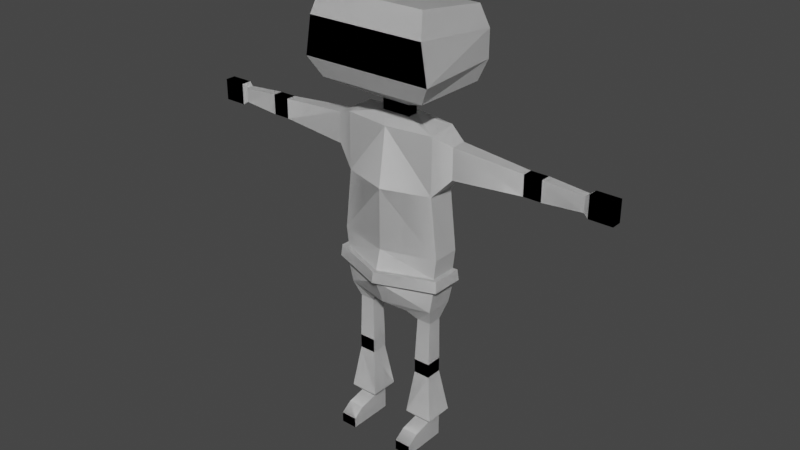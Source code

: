 # Source: Animated_character.blend  (saved by Blender 2.83.19; exported with 4.5.12 LTS)
import bpy
from mathutils import Matrix  # noqa: F401  (used for matrix-valued properties, if any)

bpy.ops.wm.read_factory_settings(use_empty=True)
scene = bpy.context.scene
scene.name = 'Scene'

# ---- collections
col_collection = bpy.data.collections.new('Collection'); scene.collection.children.link(col_collection)

# ---- materials (node trees are filled in below, after node groups)
mat_material = bpy.data.materials.new('Material')
mat_material.alpha_threshold = 0.0
mat_material.use_transparent_shadow = False
mat_material.line_color = (0.0, 0.0, 0.0, 1.0)

# ---- material node trees
mat_material.use_nodes = True; mat_material.node_tree.nodes.clear()
_N = mat_material.node_tree.nodes; _L = mat_material.node_tree.links
n0 = _N.new('ShaderNodeOutputMaterial'); n0.name = 'Material Output'; n0.location = (300, 300)
n1 = _N.new('ShaderNodeBsdfPrincipled'); n1.name = 'Principled BSDF'; n1.location = (10, 300)
n1.distribution = 'GGX'
n1.subsurface_method = 'BURLEY'
n1.inputs[2].default_value = 0.4
n1.inputs[3].default_value = 1.45
n1.inputs[27].default_value = (0.0, 0.0, 0.0, 1.0)
n1.inputs[28].default_value = 1.0
_L.new(n1.outputs[0], n0.inputs[0])
n0.is_active_output = True

# ---- world
world_world = bpy.data.worlds.new('World'); scene.world = world_world
world_world.use_nodes = True; world_world.node_tree.nodes.clear()
_N = world_world.node_tree.nodes; _L = world_world.node_tree.links
n0 = _N.new('ShaderNodeOutputWorld'); n0.name = 'World Output'; n0.location = (300, 300)
n1 = _N.new('ShaderNodeBackground'); n1.name = 'Background'; n1.location = (10, 300)
n1.inputs[0].default_value = (0.05088, 0.05088, 0.05088, 1.0)
_L.new(n1.outputs[0], n0.inputs[0])
n0.is_active_output = True
world_world.color = (0.05088, 0.05088, 0.05088)
world_world.use_sun_shadow = False
world_world.sun_shadow_jitter_overblur = 0.0

# ---- meshes
me_cube = bpy.data.meshes.new('Cube')
me_cube.from_pydata([(0.1287, 0.03872, 0.9053), (0.05451, 0.03872, 0.3957), (0.1287, -0.03872, 0.8965), (0.05451, -0.03872, 0.3957), (0.0, 0.03872, 0.3957), (0.0, -0.05575, 0.8965), (0.0, -0.03021, 0.3957), (0.0, 0.0617, 0.9053), (0.1287, 0.03872, 0.7398), (0.1469, 0.03872, 0.5729), (0.1287, -0.03872, 0.7398), (0.1469, -0.03872, 0.5729), (0.0, -0.07916, 0.7398), (0.0, -0.07916, 0.5729), (0.0, 0.0617, 0.7398), (0.0, 0.0577, 0.5729), (0.1287, 0.03872, 0.4178), (0.1287, -0.03872, 0.4178), (0.0, -0.06979, 0.4178), (0.0, 0.0577, 0.4178), (0.1155, 0.01999, 0.3701), (0.07554, 0.01999, 0.3701), (0.1155, -0.01999, 0.3701), (0.07554, -0.01999, 0.3701), (0.1165, 0.02101, 0.2478), (0.07101, 0.02101, 0.2478), (0.1165, -0.02449, 0.2478), (0.07101, -0.02449, 0.2478), (0.1165, 0.02101, 0.2291), (0.07099, 0.02101, 0.2291), (0.1165, -0.02449, 0.2291), (0.07099, -0.02449, 0.2291), (0.1165, 0.02101, 0.2077), (0.07097, 0.02101, 0.2078), (0.1165, -0.02449, 0.2077), (0.07097, -0.02449, 0.2078), (0.118, 0.02275, 0.06357), (0.07249, 0.02275, 0.06361), (0.118, -0.02275, 0.06357), (0.07249, -0.02275, 0.06361), (0.1179, 0.02275, 0.002247), (0.07243, 0.02275, 0.00229), (0.1179, -0.02275, 0.002247), (0.07243, -0.02275, 0.00229), (0.118, -0.07362, 0.05271), (0.07249, -0.07362, 0.05275), (0.1179, -0.07362, 0.002247), (0.07243, -0.07362, 0.00229), (0.118, -0.1048, 0.03122), (0.07249, -0.1048, 0.03126), (0.1179, -0.1048, 0.002247), (0.07243, -0.1048, 0.00229), (0.1351, -0.03985, 0.08294), (0.1351, 0.03985, 0.08294), (0.0554, -0.03985, 0.08302), (0.0554, 0.03985, 0.08302), (0.1775, 0.02105, 0.8782), (0.1775, -0.02105, 0.8782), (0.1775, 0.02105, 0.793), (0.1775, -0.02105, 0.793), (0.3707, 0.01362, 0.8631), (0.3707, -0.01362, 0.8631), (0.3707, 0.01362, 0.808), (0.3707, -0.01362, 0.808), (0.3983, 0.01362, 0.8631), (0.3983, -0.01362, 0.8631), (0.3983, 0.01362, 0.808), (0.3983, -0.01362, 0.808), (0.419, 0.01362, 0.8631), (0.419, -0.01362, 0.8631), (0.419, 0.01362, 0.808), (0.419, -0.01362, 0.808), (0.5272, 0.009948, 0.8557), (0.5272, -0.009948, 0.8557), (0.5272, 0.009948, 0.8154), (0.5272, -0.009948, 0.8154), (0.5394, 0.01434, 0.8646), (0.5394, -0.01434, 0.8646), (0.5394, 0.01434, 0.8065), (0.5394, -0.01434, 0.8065), (0.6027, 0.01434, 0.8646), (0.6027, -0.01434, 0.8646), (0.6027, 0.01434, 0.8065), (0.6027, -0.01434, 0.8065), (0.04017, 0.01461, 0.9176), (0.04017, -0.01461, 0.9176), (0.0, 0.01461, 0.9176), (0.0, -0.01461, 0.9176), (0.04017, 0.01461, 0.9466), (0.04017, -0.01461, 0.9466), (0.0, 0.01461, 0.9466), (0.0, -0.01461, 0.9466), (0.1503, 0.1052, 0.9993), (0.1503, -0.1052, 0.9993), (0.0, 0.1052, 0.9993), (0.0, -0.1052, 0.9993), (0.1503, 0.1052, 1.187), (0.1503, -0.1052, 1.217), (0.0, 0.1052, 1.187), (0.0, -0.1052, 1.217), (0.0, 0.1271, 1.051), (0.0, 0.1271, 1.126), (0.1645, 0.1271, 1.126), (0.1645, 0.1271, 1.051), (0.182, -0.1271, 1.051), (0.1645, -0.1271, 1.154), (0.0, -0.1271, 1.154), (0.0, -0.1271, 1.051), (0.1406, 0.03872, 0.519), (0.1406, -0.03872, 0.519), (0.0, -0.0935, 0.519), (0.0, 0.0577, 0.519), (0.1429, 0.04251, 0.4881), (0.1429, -0.04159, 0.4881), (0.0, -0.09671, 0.4881), (0.0, 0.06313, 0.4881), (0.1552, 0.03872, 0.5201), (0.1553, -0.0485, 0.5209), (0.0, -0.1071, 0.5206), (0.1575, 0.04251, 0.4891), (0.1573, -0.05174, 0.49), (0.0, -0.1103, 0.4896)], [], [(4, 1, 3, 6), (10, 8, 58, 59), (14, 7, 0, 8), (5, 2, 85, 87), (10, 2, 5, 12), (18, 19, 4, 6), (5, 7, 14, 12), (12, 14, 15, 13), (109, 11, 13, 110), (11, 10, 12, 13), (111, 15, 9, 108), (15, 14, 8, 9), (108, 9, 11, 109), (9, 8, 10, 11), (1, 16, 20, 21), (4, 19, 16, 1), (3, 17, 18, 6), (114, 115, 19, 18), (20, 22, 26, 24), (3, 1, 21, 23), (17, 3, 23, 22), (16, 17, 22, 20), (24, 26, 30, 28), (22, 23, 27, 26), (23, 21, 25, 27), (21, 20, 24, 25), (31, 29, 33, 35), (26, 27, 31, 30), (27, 25, 29, 31), (25, 24, 28, 29), (53, 52, 38, 36), (29, 28, 32, 33), (28, 30, 34, 32), (30, 31, 35, 34), (36, 38, 42, 40), (52, 54, 39, 38), (54, 55, 37, 39), (55, 53, 36, 37), (41, 40, 42, 43), (39, 43, 47, 45), (39, 37, 41, 43), (37, 36, 40, 41), (44, 45, 49, 48), (38, 39, 45, 44), (42, 38, 44, 46), (43, 42, 46, 47), (48, 49, 51, 50), (45, 47, 51, 49), (47, 46, 50, 51), (46, 44, 48, 50), (33, 32, 53, 55), (35, 33, 55, 54), (34, 35, 54, 52), (32, 34, 52, 53), (59, 58, 62, 63), (2, 10, 59, 57), (8, 0, 56, 58), (0, 2, 57, 56), (61, 63, 67, 65), (58, 56, 60, 62), (57, 59, 63, 61), (56, 57, 61, 60), (65, 67, 71, 69), (60, 61, 65, 64), (63, 62, 66, 67), (62, 60, 64, 66), (71, 70, 74, 75), (64, 65, 69, 68), (67, 66, 70, 71), (66, 64, 68, 70), (72, 73, 77, 76), (70, 68, 72, 74), (69, 71, 75, 73), (68, 69, 73, 72), (77, 79, 83, 81), (75, 74, 78, 79), (74, 72, 76, 78), (73, 75, 79, 77), (82, 80, 81, 83), (76, 77, 81, 80), (79, 78, 82, 83), (78, 76, 80, 82), (87, 85, 89, 91), (7, 5, 87, 86), (0, 7, 86, 84), (2, 0, 84, 85), (91, 89, 93, 95), (85, 84, 88, 89), (86, 87, 91, 90), (84, 86, 90, 88), (102, 101, 98, 96), (89, 88, 92, 93), (90, 91, 95, 94), (88, 90, 94, 92), (96, 98, 99, 97), (106, 105, 97, 99), (105, 102, 96, 97), (101, 106, 99, 98), (94, 95, 107, 100), (100, 107, 106, 101), (93, 92, 103, 104), (104, 103, 102, 105), (95, 93, 104, 107), (107, 104, 105, 106), (92, 94, 100, 103), (103, 100, 101, 102), (13, 15, 111, 110), (109, 110, 118, 117), (115, 111, 108, 112), (112, 108, 116, 119), (17, 113, 114, 18), (19, 115, 112, 16), (16, 112, 113, 17), (110, 111, 115, 114), (119, 116, 117, 120), (120, 117, 118, 121), (108, 109, 117, 116), (113, 112, 119, 120), (114, 113, 120, 121), (110, 114, 121, 118)])
_uv = me_cube.uv_layers.new(name='UVMap')
_uv.uv.foreach_set('vector', [0.1838, 0.439, 0.1838, 0.439, 0.1838, 0.439, 0.1838, 0.439, 0.1838, 0.439, 0.1838, 0.439, 0.1838, 0.439, 0.1838, 0.439, 0.1838, 0.439, 0.1838, 0.439, 0.1838, 0.439, 0.1838, 0.439, 0.1838, 0.439, 0.1838, 0.439, 0.1838, 0.439, 0.1838, 0.439, 0.1838, 0.439, 0.1838, 0.439, 0.1838, 0.439, 0.1838, 0.439, 0.1838, 0.439, 0.1838, 0.439, 0.1838, 0.439, 0.1838, 0.439, 0.1838, 0.439, 0.1838, 0.439, 0.1838, 0.439, 0.1838, 0.439, 0.1838, 0.439, 0.1838, 0.439, 0.1838, 0.439, 0.1838, 0.439, 0.1838, 0.439, 0.1838, 0.439, 0.1838, 0.439, 0.1838, 0.439, 0.1838, 0.439, 0.1838, 0.439, 0.1838, 0.439, 0.1838, 0.439, 0.1838, 0.439, 0.1838, 0.439, 0.1838, 0.439, 0.1838, 0.439, 0.1838, 0.439, 0.1838, 0.439, 0.1838, 0.439, 0.1838, 0.439, 0.1838, 0.439, 0.1838, 0.439, 0.1838, 0.439, 0.1838, 0.439, 0.1838, 0.439, 0.1838, 0.439, 0.1838, 0.439, 0.1838, 0.439, 0.1838, 0.439, 0.1838, 0.439, 0.1838, 0.439, 0.1838, 0.439, 0.1838, 0.439, 0.1838, 0.439, 0.1838, 0.439, 0.1838, 0.439, 0.1838, 0.439, 0.1838, 0.439, 0.1838, 0.439, 0.1838, 0.439, 0.1838, 0.439, 0.1838, 0.439, 0.1838, 0.439, 0.1838, 0.439, 0.1838, 0.439, 0.1838, 0.439, 0.1838, 0.439, 0.1838, 0.439, 0.1838, 0.439, 0.1838, 0.439, 0.1838, 0.439, 0.1838, 0.439, 0.1838, 0.439, 0.1838, 0.439, 0.1838, 0.439, 0.1838, 0.439, 0.1838, 0.439, 0.1838, 0.439, 0.1838, 0.439, 0.1838, 0.439, 0.1838, 0.439, 0.1838, 0.439, 0.1838, 0.439, 0.1838, 0.439, 0.1838, 0.439, 0.1838, 0.439, 0.1838, 0.439, 0.1838, 0.439, 0.1838, 0.439, 0.1838, 0.439, 0.1838, 0.439, 0.1838, 0.439, 0.1838, 0.439, 0.1838, 0.439, 0.1838, 0.439, 0.1838, 0.439, 0.1838, 0.439, 0.1838, 0.439, 0.1838, 0.439, 0.1838, 0.439, 0.1838, 0.439, 0.1838, 0.439, 0.1838, 0.439, 0.1838, 0.439, 0.1838, 0.439, 0.1838, 0.439, 0.1838, 0.439, 0.1838, 0.439, 0.1838, 0.439, 0.1838, 0.439, 0.1838, 0.439, 0.1838, 0.439, 0.1838, 0.439, 0.1838, 0.439, 0.1838, 0.439, 0.1838, 0.439, 0.1838, 0.439, 0.1838, 0.439, 0.1838, 0.439, 0.1838, 0.439, 0.1838, 0.439, 0.1838, 0.439, 0.1838, 0.439, 0.1838, 0.439, 0.1838, 0.439, 0.1838, 0.439, 0.1838, 0.439, 0.1838, 0.439, 0.1838, 0.439, 0.1838, 0.439, 0.1838, 0.439, 0.1838, 0.439, 0.1838, 0.439, 0.1838, 0.439, 0.1838, 0.439, 0.1838, 0.439, 0.1838, 0.439, 0.1838, 0.439, 0.1838, 0.439, 0.1838, 0.439, 0.1838, 0.439, 0.1838, 0.439, 0.1838, 0.439, 0.1838, 0.439, 0.1838, 0.439, 0.1838, 0.439, 0.1838, 0.439, 0.1838, 0.439, 0.1838, 0.439, 0.1838, 0.439, 0.1838, 0.439, 0.1838, 0.439, 0.1838, 0.439, 0.1838, 0.439, 0.1838, 0.439, 0.1838, 0.439, 0.1838, 0.439, 0.1838, 0.439, 0.1838, 0.439, 0.1838, 0.439, 0.1838, 0.439, 0.1838, 0.439, 0.1838, 0.439, 0.1838, 0.439, 0.1838, 0.439, 0.1838, 0.439, 0.1838, 0.439, 0.1838, 0.439, 0.1838, 0.439, 0.1838, 0.439, 0.1838, 0.439, 0.1838, 0.439, 0.1838, 0.439, 0.1838, 0.439, 0.1838, 0.439, 0.1838, 0.439, 0.1838, 0.439, 0.1838, 0.439, 0.1838, 0.439, 0.1838, 0.439, 0.1838, 0.439, 0.1838, 0.439, 0.1838, 0.439, 0.1838, 0.439, 0.1838, 0.439, 0.1838, 0.439, 0.1838, 0.439, 0.1838, 0.439, 0.1838, 0.439, 0.1838, 0.439, 0.1838, 0.439, 0.1838, 0.439, 0.1838, 0.439, 0.1838, 0.439, 0.1838, 0.439, 0.1838, 0.439, 0.1838, 0.439, 0.1838, 0.439, 0.1838, 0.439, 0.1838, 0.439, 0.1838, 0.439, 0.1838, 0.439, 0.1838, 0.439, 0.1838, 0.439, 0.1838, 0.439, 0.1838, 0.439, 0.1838, 0.439, 0.1838, 0.439, 0.1838, 0.439, 0.1838, 0.439, 0.1838, 0.439, 0.1838, 0.439, 0.1838, 0.439, 0.1838, 0.439, 0.1838, 0.439, 0.1838, 0.439, 0.1838, 0.439, 0.1838, 0.439, 0.1838, 0.439, 0.1838, 0.439, 0.1838, 0.439, 0.1838, 0.439, 0.1838, 0.439, 0.1838, 0.439, 0.1838, 0.439, 0.1838, 0.439, 0.1838, 0.439, 0.1838, 0.439, 0.1838, 0.439, 0.1838, 0.439, 0.1838, 0.439, 0.1838, 0.439, 0.1838, 0.439, 0.1838, 0.439, 0.1838, 0.439, 0.1838, 0.439, 0.1838, 0.439, 0.1838, 0.439, 0.1838, 0.439, 0.1838, 0.439, 0.1838, 0.439, 0.1838, 0.439, 0.1838, 0.439, 0.1838, 0.439, 0.1838, 0.439, 0.1838, 0.439, 0.1838, 0.439, 0.1838, 0.439, 0.1838, 0.439, 0.1838, 0.439, 0.1838, 0.439, 0.1838, 0.439, 0.1838, 0.439, 0.1838, 0.439, 0.1838, 0.439, 0.1838, 0.439, 0.1838, 0.439, 0.1838, 0.439, 0.1838, 0.439, 0.1838, 0.439, 0.1838, 0.439, 0.1838, 0.439, 0.1838, 0.439, 0.1838, 0.439, 0.1838, 0.439, 0.1838, 0.439, 0.1838, 0.439, 0.1838, 0.439, 0.1838, 0.439, 0.1838, 0.439, 0.1838, 0.439, 0.1838, 0.439, 0.1838, 0.439, 0.1838, 0.439, 0.1838, 0.439, 0.1838, 0.439, 0.1838, 0.439, 0.1838, 0.439, 0.1838, 0.439, 0.1838, 0.439, 0.1838, 0.439, 0.1838, 0.439, 0.1838, 0.439, 0.1838, 0.439, 0.1838, 0.439, 0.1838, 0.439, 0.1838, 0.439, 0.1838, 0.439, 0.1838, 0.439, 0.1838, 0.439, 0.1838, 0.439, 0.1838, 0.439, 0.1838, 0.439, 0.1838, 0.439, 0.1838, 0.439, 0.1838, 0.439, 0.1838, 0.439, 0.1838, 0.439, 0.1838, 0.439, 0.1838, 0.439, 0.1838, 0.439, 0.1838, 0.439, 0.1838, 0.439, 0.1838, 0.439, 0.1838, 0.439, 0.1838, 0.439, 0.1838, 0.439, 0.1838, 0.439, 0.1838, 0.439, 0.1838, 0.439, 0.1838, 0.439, 0.1838, 0.439, 0.1838, 0.439, 0.1838, 0.439, 0.1838, 0.439, 0.1838, 0.439, 0.1838, 0.439, 0.1838, 0.439, 0.1838, 0.439, 0.1838, 0.439, 0.1838, 0.439, 0.1838, 0.439, 0.1838, 0.439, 0.1838, 0.439, 0.1838, 0.439, 0.1838, 0.439, 0.1838, 0.439, 0.1838, 0.439, 0.1838, 0.439, 0.1838, 0.439, 0.1838, 0.439, 0.1838, 0.439, 0.1838, 0.439, 0.1838, 0.439, 0.1838, 0.439, 0.1838, 0.439, 0.1838, 0.439, 0.1838, 0.439, 0.1838, 0.439, 0.1838, 0.439, 0.1838, 0.439, 0.1838, 0.439, 0.1838, 0.439, 0.1838, 0.439, 0.1838, 0.439, 0.1838, 0.439, 0.1838, 0.439, 0.1838, 0.439, 0.1838, 0.439, 0.1838, 0.439, 0.1838, 0.439, 0.1838, 0.439, 0.1838, 0.439, 0.1838, 0.439, 0.1838, 0.439, 0.1838, 0.439, 0.1838, 0.439, 0.1838, 0.439, 0.1838, 0.439, 0.1838, 0.439, 0.1838, 0.439, 0.1838, 0.439, 0.1838, 0.439, 0.1838, 0.439, 0.1838, 0.439, 0.1838, 0.439, 0.1838, 0.439, 0.1838, 0.439, 0.1838, 0.439, 0.1838, 0.439, 0.1838, 0.439, 0.1838, 0.439, 0.1838, 0.439, 0.1838, 0.439, 0.1838, 0.439, 0.1838, 0.439, 0.1838, 0.439, 0.1838, 0.439, 0.1838, 0.439, 0.1838, 0.439, 0.1838, 0.439, 0.1838, 0.439, 0.1838, 0.439, 0.1838, 0.439, 0.1838, 0.439, 0.1838, 0.439, 0.1838, 0.439, 0.1838, 0.439, 0.1838, 0.439, 0.1838, 0.439, 0.1838, 0.439, 0.1838, 0.439, 0.1838, 0.439, 0.1838, 0.439, 0.1838, 0.439, 0.1838, 0.439, 0.1838, 0.439, 0.1838, 0.439, 0.1838, 0.439, 0.1838, 0.439, 0.1838, 0.439, 0.1838, 0.439, 0.1838, 0.439, 0.1838, 0.439, 0.1838, 0.439, 0.1838, 0.439, 0.1838, 0.439, 0.1838, 0.439, 0.1838, 0.439, 0.1838, 0.439, 0.1838, 0.439, 0.1838, 0.439, 0.1838, 0.439, 0.1838, 0.439, 0.1838, 0.439, 0.1838, 0.439, 0.1838, 0.439, 0.1838, 0.439, 0.1838, 0.439, 0.1838, 0.439, 0.1838, 0.439, 0.1838, 0.439, 0.1838, 0.439, 0.1838, 0.439, 0.1838, 0.439, 0.1838, 0.439, 0.1838, 0.439, 0.1838, 0.439, 0.1838, 0.439, 0.1838, 0.439, 0.1838, 0.439, 0.1838, 0.439, 0.1838, 0.439, 0.1838, 0.439, 0.1838, 0.439, 0.1838, 0.439, 0.1838, 0.439, 0.1838, 0.439, 0.1838, 0.439, 0.1838, 0.439, 0.1838, 0.439, 0.1838, 0.439, 0.1838, 0.439, 0.1838, 0.439, 0.1838, 0.439, 0.1838, 0.439, 0.1838, 0.439, 0.1838, 0.439, 0.1838, 0.439, 0.1838, 0.439, 0.1838, 0.439, 0.1838, 0.439, 0.1838, 0.439, 0.1838, 0.439, 0.1838, 0.439, 0.1838, 0.439, 0.1838, 0.439, 0.1838, 0.439, 0.1838, 0.439, 0.1838, 0.439, 0.1838, 0.439, 0.1838, 0.439, 0.1838, 0.439, 0.1838, 0.439, 0.1838, 0.439, 0.1838, 0.439, 0.1838, 0.439, 0.1838, 0.439, 0.1838, 0.439, 0.1838, 0.439, 0.1838, 0.439, 0.1838, 0.439])
me_cube.materials.append(mat_material)
me_cube.use_remesh_preserve_volume = False
me_cube.use_remesh_preserve_attributes = False
me_cube.use_mirror_vertex_groups = False
me_cube.update()

# ---- objects
ob_cube = bpy.data.objects.new('Cube', me_cube)

# ---- transforms, parenting, visibility, modifiers, constraints
ob_cube.location = (0.0, 0.0, 0.0)
ob_cube.lock_rotations_4d = False
ob_cube.empty_display_type = 'ARROWS'
ob_cube.lineart.crease_threshold = 0.0
_m = ob_cube.modifiers.new('Mirror', 'MIRROR')
_m.use_clip = True
_m = ob_cube.modifiers.new('Mirror.001', 'MIRROR')
_m.use_clip = True
_m = ob_cube.modifiers.new('Mesh Cache', 'MESH_CACHE')
_m.filepath = '//../../../'

# ---- collection membership
col_collection.objects.link(ob_cube)

# ---- scene / render settings (as saved in the file)
scene.frame_start = 1; scene.frame_end = 250; scene.frame_set(1)
scene.render.engine = 'BLENDER_EEVEE_NEXT'
scene.cycles.use_denoising = False
scene.cycles.samples = 128
scene.cycles.sampling_pattern = 'TABULATED_SOBOL'
scene.cycles.use_adaptive_sampling = False
scene.cycles.use_light_tree = False
scene.view_settings.view_transform = 'Filmic'
bpy.context.view_layer.update()

# ---- added for rendering (the .blend has no active camera and no usable light): camera, sun
cam_auto = bpy.data.cameras.new('AutoCamera')
cam_auto.lens = 50.0
cam_auto.sensor_width = 36.0
cam_auto.clip_end = 1000.0
ob_auto_camera = bpy.data.objects.new('AutoCamera', cam_auto)
scene.collection.objects.link(ob_auto_camera)
ob_auto_camera.location = (1.60072, -1.92087, 1.89024)
ob_auto_camera.rotation_euler = (1.09748, -7.21219e-08, 0.694738)
scene.camera = ob_auto_camera
light_auto_sun = bpy.data.lights.new('AutoSun', 'SUN')
light_auto_sun.energy = 3.0
light_auto_sun.angle = 0.0523599
ob_auto_sun = bpy.data.objects.new('AutoSun', light_auto_sun)
scene.collection.objects.link(ob_auto_sun)
ob_auto_sun.rotation_euler = (0.872665, 0.174533, 0.523599)
bpy.context.view_layer.update()
